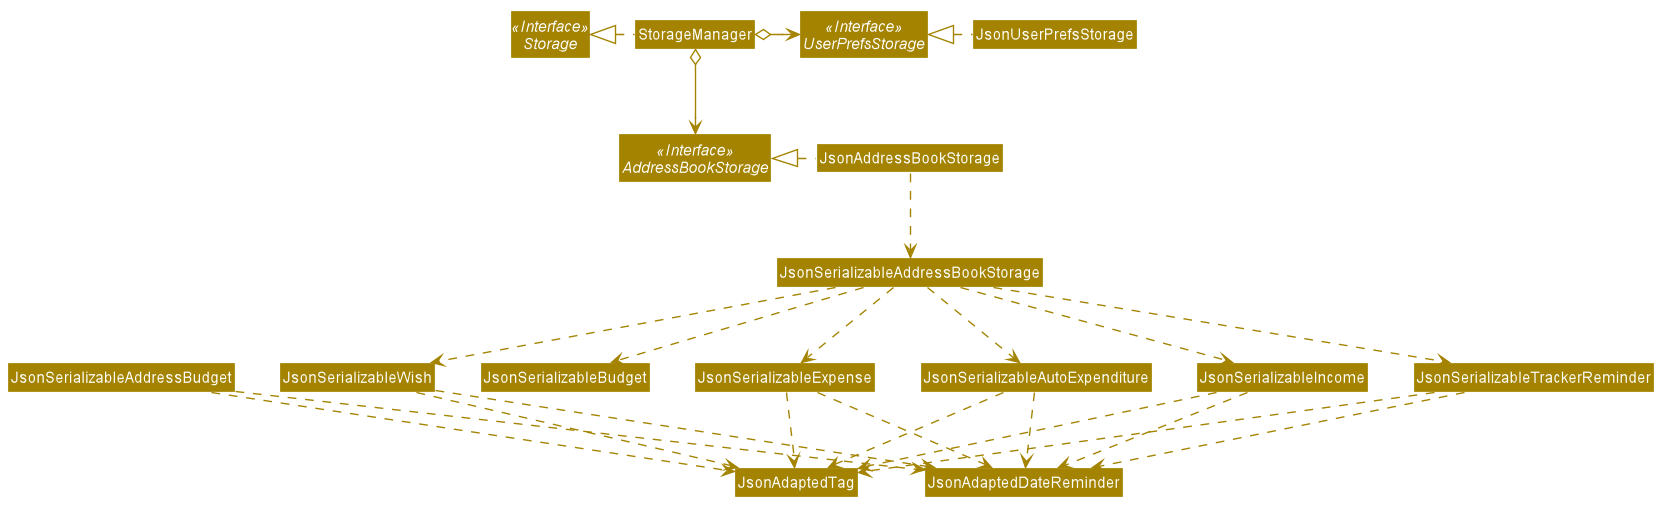

The diagram above was rendered by PlantUML. Its source (embedded in the PNG):
@startuml








skinparam BackgroundColor #FFFFFFF

skinparam Shadowing false

skinparam Class {
    FontColor #FFFFFF
    BorderThickness 1
    BorderColor #FFFFFF
    StereotypeFontColor #FFFFFF
    FontName Arial
}

skinparam Actor {
    BorderColor #000000
    Color #000000
    FontName Arial
}

skinparam Sequence {
    MessageAlign center
    BoxFontSize 15
    BoxPadding 0
    BoxFontColor #FFFFFF
    FontName Arial
}

skinparam Participant {
    FontColor #FFFFFFF
    Padding 20
}

skinparam MinClassWidth 50
skinparam ParticipantPadding 10
skinparam Shadowing false
skinparam DefaultTextAlignment center
skinparam packageStyle Rectangle

hide footbox
hide members
hide circle
skinparam arrowThickness 1.1
skinparam arrowColor #A38300
skinparam classBackgroundColor #A38300

Interface Storage <<Interface>>
Interface UserPrefsStorage <<Interface>>
Interface AddressBookStorage <<Interface>>

Class StorageManager
Class JsonUserPrefsStorage
Class JsonAddressBookStorage

StorageManager .left.|> Storage
StorageManager o-right-> UserPrefsStorage
StorageManager o--> AddressBookStorage

JsonUserPrefsStorage .left.|> UserPrefsStorage
JsonAddressBookStorage .left.|> AddressBookStorage
JsonAddressBookStorage .down.> JsonSerializableAddressBookStorage
JsonSerializableAddressBookStorage .down.> JsonSerializableExpense
JsonSerializableAddressBookStorage .down.> JsonSerializableIncome
JsonSerializableAddressBookStorage .down.> JsonSerializableWish
JsonSerializableAddressBookStorage .down.> JsonSerializableAutoExpenditure
JsonSerializableAddressBookStorage .down.> JsonSerializableBudget
JsonSerializableAddressBookStorage .down.> JsonSerializableTrackerReminder
JsonSerializableExpense .down.> JsonAdaptedTag
JsonSerializableIncome .down.> JsonAdaptedTag
JsonSerializableWish .down.> JsonAdaptedTag
JsonSerializableAutoExpenditure .down.> JsonAdaptedTag
JsonSerializableTrackerReminder .down.> JsonAdaptedTag
JsonSerializableAddressBudget .down.> JsonAdaptedTag
JsonSerializableExpense .down.> JsonAdaptedDateReminder
JsonSerializableIncome .down.> JsonAdaptedDateReminder
JsonSerializableWish .down.> JsonAdaptedDateReminder
JsonSerializableAutoExpenditure .down.> JsonAdaptedDateReminder
JsonSerializableTrackerReminder .down.> JsonAdaptedDateReminder
JsonSerializableAddressBudget .down.> JsonAdaptedDateReminder
@enduml